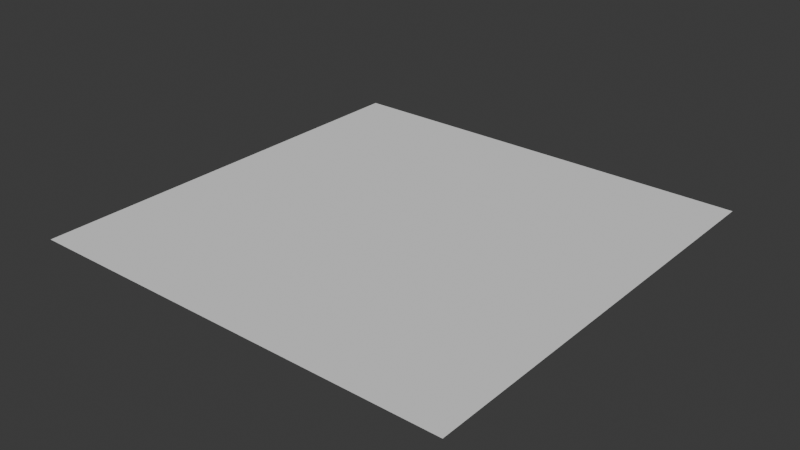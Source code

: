 # Source: Unit_Square_Z_Pivot.blend  (saved by Blender 4.1.24; exported with 4.5.12 LTS)
import bpy
from mathutils import Matrix  # noqa: F401  (used for matrix-valued properties, if any)

bpy.ops.wm.read_factory_settings(use_empty=True)
scene = bpy.context.scene
scene.name = 'Scene'

# ---- collections
col_collection = bpy.data.collections.new('Collection'); scene.collection.children.link(col_collection)

# ---- world
world_world = bpy.data.worlds.new('World'); scene.world = world_world
world_world.use_nodes = True; world_world.node_tree.nodes.clear()
_N = world_world.node_tree.nodes; _L = world_world.node_tree.links
n0 = _N.new('ShaderNodeOutputWorld'); n0.name = 'World Output'; n0.location = (300, 300)
n1 = _N.new('ShaderNodeBackground'); n1.name = 'Background'; n1.location = (10, 300)
n1.inputs[0].default_value = (0.05088, 0.05088, 0.05088, 1.0)
_L.new(n1.outputs[0], n0.inputs[0])
n0.is_active_output = True
world_world.color = (0.05088, 0.05088, 0.05088)
world_world.use_sun_shadow = False
world_world.sun_shadow_jitter_overblur = 0.0

# ---- meshes
me_plane = bpy.data.meshes.new('Plane')
me_plane.from_pydata([(-0.5, 0.0, 0.0), (0.5, 0.0, 0.0), (-0.5, 1.0, 0.0), (0.5, 1.0, 0.0)], [], [(0, 1, 3, 2)])
_uv = me_plane.uv_layers.new(name='UVMap')
_uv.uv.foreach_set('vector', [2.98e-08, 1.0, 0.0, 2.98e-08, 1.0, 0.0, 1.0, 1.0])
me_plane.update()

# ---- objects
ob_unit_square = bpy.data.objects.new('Unit Square', me_plane)

# ---- transforms, parenting, visibility, modifiers, constraints
ob_unit_square.location = (0.0, 0.0, 0.0)

# ---- collection membership
col_collection.objects.link(ob_unit_square)

# ---- scene / render settings (as saved in the file)
scene.frame_start = 1; scene.frame_end = 250; scene.frame_set(1)
scene.render.engine = 'BLENDER_EEVEE_NEXT'
scene.cycles.sampling_pattern = 'TABULATED_SOBOL'
scene.eevee.ray_tracing_options.trace_max_roughness = 0.0
bpy.context.view_layer.update()

# ---- added for rendering (the .blend has no active camera and no usable light): camera, sun
cam_auto = bpy.data.cameras.new('AutoCamera')
cam_auto.lens = 50.0
cam_auto.sensor_width = 36.0
cam_auto.clip_end = 1000.0
ob_auto_camera = bpy.data.objects.new('AutoCamera', cam_auto)
scene.collection.objects.link(ob_auto_camera)
ob_auto_camera.location = (1.30847, -1.07016, 1.04677)
ob_auto_camera.rotation_euler = (1.09748, -7.21219e-08, 0.694738)
scene.camera = ob_auto_camera
light_auto_sun = bpy.data.lights.new('AutoSun', 'SUN')
light_auto_sun.energy = 3.0
light_auto_sun.angle = 0.0523599
ob_auto_sun = bpy.data.objects.new('AutoSun', light_auto_sun)
scene.collection.objects.link(ob_auto_sun)
ob_auto_sun.rotation_euler = (0.872665, 0.174533, 0.523599)
bpy.context.view_layer.update()
